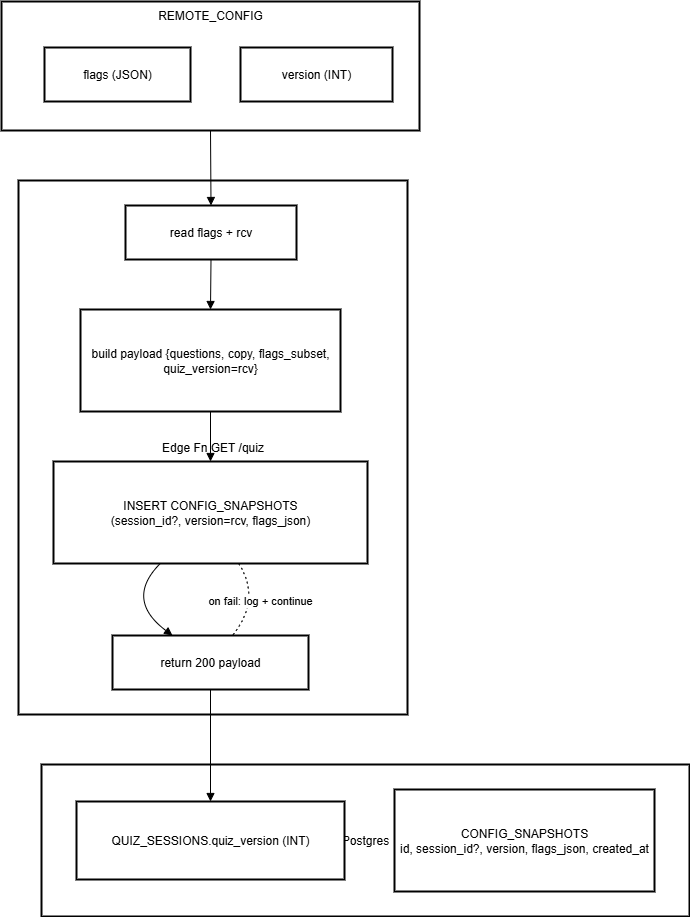

The diagram above was exported from draw.io. Its source (the exported page's mxGraphModel, read from the mxfile embedded in the PNG):
<mxGraphModel dx="1034" dy="666" grid="1" gridSize="10" guides="1" tooltips="1" connect="1" arrows="1" fold="1" page="1" pageScale="1" pageWidth="850" pageHeight="1100" math="0" shadow="0">
  <root>
    <mxCell id="0" />
    <mxCell id="1" parent="0" />
    <mxCell id="rMuSza3lMSHSqN2agsF6-1" value="Postgres" style="whiteSpace=wrap;strokeWidth=2;" vertex="1" parent="1">
      <mxGeometry x="60" y="783" width="648" height="152" as="geometry" />
    </mxCell>
    <mxCell id="rMuSza3lMSHSqN2agsF6-2" value="Edge Fn GET /quiz" style="whiteSpace=wrap;strokeWidth=2;" vertex="1" parent="1">
      <mxGeometry x="37" y="199" width="389" height="534" as="geometry" />
    </mxCell>
    <mxCell id="rMuSza3lMSHSqN2agsF6-3" value="REMOTE_CONFIG" style="whiteSpace=wrap;strokeWidth=2;verticalAlign=top;" vertex="1" parent="1">
      <mxGeometry x="20" y="20" width="418" height="129" as="geometry" />
    </mxCell>
    <mxCell id="rMuSza3lMSHSqN2agsF6-4" value="flags (JSON)" style="whiteSpace=wrap;strokeWidth=2;" vertex="1" parent="rMuSza3lMSHSqN2agsF6-3">
      <mxGeometry x="43" y="46" width="146" height="54" as="geometry" />
    </mxCell>
    <mxCell id="rMuSza3lMSHSqN2agsF6-5" value="version (INT)" style="whiteSpace=wrap;strokeWidth=2;" vertex="1" parent="rMuSza3lMSHSqN2agsF6-3">
      <mxGeometry x="239" y="46" width="152" height="54" as="geometry" />
    </mxCell>
    <mxCell id="rMuSza3lMSHSqN2agsF6-6" value="read flags + rcv" style="whiteSpace=wrap;strokeWidth=2;" vertex="1" parent="1">
      <mxGeometry x="144" y="224" width="171" height="54" as="geometry" />
    </mxCell>
    <mxCell id="rMuSza3lMSHSqN2agsF6-7" value="build payload {questions, copy, flags_subset, quiz_version=rcv}" style="whiteSpace=wrap;strokeWidth=2;" vertex="1" parent="1">
      <mxGeometry x="99" y="328" width="260" height="102" as="geometry" />
    </mxCell>
    <mxCell id="rMuSza3lMSHSqN2agsF6-8" value="INSERT CONFIG_SNAPSHOTS&#10;(session_id?, version=rcv, flags_json)" style="whiteSpace=wrap;strokeWidth=2;" vertex="1" parent="1">
      <mxGeometry x="72" y="480" width="314" height="102" as="geometry" />
    </mxCell>
    <mxCell id="rMuSza3lMSHSqN2agsF6-9" value="return 200 payload" style="whiteSpace=wrap;strokeWidth=2;" vertex="1" parent="1">
      <mxGeometry x="131" y="654" width="196" height="54" as="geometry" />
    </mxCell>
    <mxCell id="rMuSza3lMSHSqN2agsF6-10" value="QUIZ_SESSIONS.quiz_version (INT)" style="whiteSpace=wrap;strokeWidth=2;" vertex="1" parent="1">
      <mxGeometry x="95" y="820" width="268" height="78" as="geometry" />
    </mxCell>
    <mxCell id="rMuSza3lMSHSqN2agsF6-11" value="CONFIG_SNAPSHOTS&#10;id, session_id?, version, flags_json, created_at" style="whiteSpace=wrap;strokeWidth=2;" vertex="1" parent="1">
      <mxGeometry x="413" y="808" width="260" height="102" as="geometry" />
    </mxCell>
    <mxCell id="rMuSza3lMSHSqN2agsF6-12" value="" style="curved=1;startArrow=none;endArrow=block;exitX=0.5;exitY=1;entryX=0.5;entryY=0;rounded=0;" edge="1" parent="1" source="rMuSza3lMSHSqN2agsF6-6" target="rMuSza3lMSHSqN2agsF6-7">
      <mxGeometry relative="1" as="geometry">
        <Array as="points" />
      </mxGeometry>
    </mxCell>
    <mxCell id="rMuSza3lMSHSqN2agsF6-13" value="" style="curved=1;startArrow=none;endArrow=block;exitX=0.5;exitY=1;entryX=0.5;entryY=0;rounded=0;" edge="1" parent="1" source="rMuSza3lMSHSqN2agsF6-7" target="rMuSza3lMSHSqN2agsF6-8">
      <mxGeometry relative="1" as="geometry">
        <Array as="points" />
      </mxGeometry>
    </mxCell>
    <mxCell id="rMuSza3lMSHSqN2agsF6-14" value="" style="curved=1;startArrow=none;endArrow=block;exitX=0.34;exitY=1;entryX=0.31;entryY=0.01;rounded=0;" edge="1" parent="1" source="rMuSza3lMSHSqN2agsF6-8" target="rMuSza3lMSHSqN2agsF6-9">
      <mxGeometry relative="1" as="geometry">
        <Array as="points">
          <mxPoint x="143" y="618" />
        </Array>
      </mxGeometry>
    </mxCell>
    <mxCell id="rMuSza3lMSHSqN2agsF6-15" value="" style="curved=1;startArrow=none;endArrow=block;exitX=0.5;exitY=1.01;entryX=0.5;entryY=0.01;rounded=0;" edge="1" parent="1" source="rMuSza3lMSHSqN2agsF6-9" target="rMuSza3lMSHSqN2agsF6-10">
      <mxGeometry relative="1" as="geometry">
        <Array as="points" />
      </mxGeometry>
    </mxCell>
    <mxCell id="rMuSza3lMSHSqN2agsF6-16" value="on fail: log + continue" style="curved=1;dashed=1;dashPattern=2 3;startArrow=none;endArrow=none;exitX=0.59;exitY=1;entryX=0.61;entryY=0.01;rounded=0;" edge="1" parent="1" source="rMuSza3lMSHSqN2agsF6-8" target="rMuSza3lMSHSqN2agsF6-9">
      <mxGeometry relative="1" as="geometry">
        <Array as="points">
          <mxPoint x="280" y="618" />
        </Array>
      </mxGeometry>
    </mxCell>
    <mxCell id="rMuSza3lMSHSqN2agsF6-17" value="" style="curved=1;startArrow=none;endArrow=block;exitX=0.5;exitY=1;entryX=0.5;entryY=0;rounded=0;" edge="1" parent="1" source="rMuSza3lMSHSqN2agsF6-3" target="rMuSza3lMSHSqN2agsF6-6">
      <mxGeometry relative="1" as="geometry">
        <Array as="points" />
      </mxGeometry>
    </mxCell>
  </root>
</mxGraphModel>